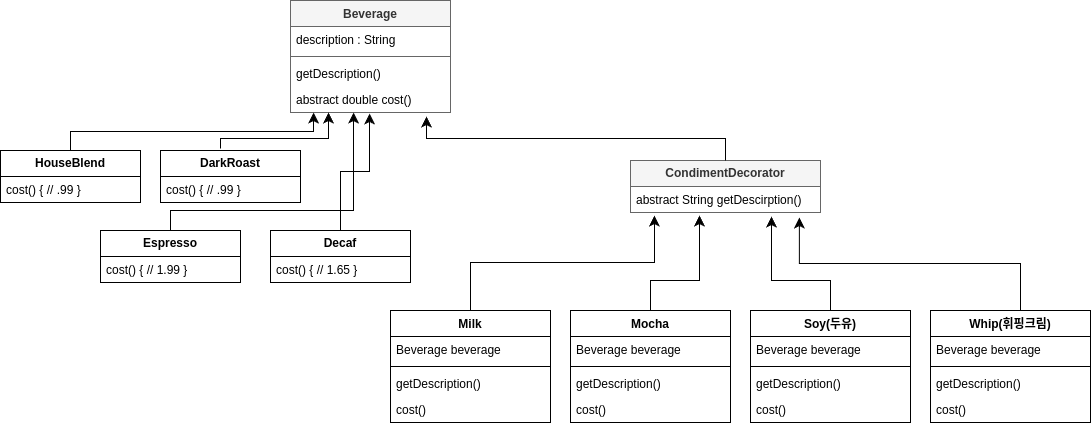

The diagram above was exported from draw.io. Its source (the exported page's mxGraphModel, read from the mxfile embedded in the PNG):
<mxGraphModel dx="1420" dy="779" grid="1" gridSize="10" guides="1" tooltips="1" connect="1" arrows="1" fold="1" page="1" pageScale="1" pageWidth="827" pageHeight="1169" math="0" shadow="0">
  <root>
    <mxCell id="0" />
    <mxCell id="1" parent="0" />
    <mxCell id="KaDF5kJ3mVPPOkQuP27V-1" value="Beverage" style="swimlane;fontStyle=1;align=center;verticalAlign=top;childLayout=stackLayout;horizontal=1;startSize=26;horizontalStack=0;resizeParent=1;resizeParentMax=0;resizeLast=0;collapsible=1;marginBottom=0;whiteSpace=wrap;html=1;fillColor=#f5f5f5;fontColor=#333333;strokeColor=#666666;" vertex="1" parent="1">
      <mxGeometry x="340" y="200" width="160" height="112" as="geometry" />
    </mxCell>
    <mxCell id="KaDF5kJ3mVPPOkQuP27V-2" value="description : String" style="text;strokeColor=none;fillColor=none;align=left;verticalAlign=top;spacingLeft=4;spacingRight=4;overflow=hidden;rotatable=0;points=[[0,0.5],[1,0.5]];portConstraint=eastwest;whiteSpace=wrap;html=1;" vertex="1" parent="KaDF5kJ3mVPPOkQuP27V-1">
      <mxGeometry y="26" width="160" height="26" as="geometry" />
    </mxCell>
    <mxCell id="KaDF5kJ3mVPPOkQuP27V-3" value="" style="line;strokeWidth=1;fillColor=none;align=left;verticalAlign=middle;spacingTop=-1;spacingLeft=3;spacingRight=3;rotatable=0;labelPosition=right;points=[];portConstraint=eastwest;strokeColor=inherit;" vertex="1" parent="KaDF5kJ3mVPPOkQuP27V-1">
      <mxGeometry y="52" width="160" height="8" as="geometry" />
    </mxCell>
    <mxCell id="KaDF5kJ3mVPPOkQuP27V-4" value="getDescription()&lt;br&gt;" style="text;strokeColor=none;fillColor=none;align=left;verticalAlign=top;spacingLeft=4;spacingRight=4;overflow=hidden;rotatable=0;points=[[0,0.5],[1,0.5]];portConstraint=eastwest;whiteSpace=wrap;html=1;" vertex="1" parent="KaDF5kJ3mVPPOkQuP27V-1">
      <mxGeometry y="60" width="160" height="26" as="geometry" />
    </mxCell>
    <mxCell id="KaDF5kJ3mVPPOkQuP27V-5" value="abstract double cost()" style="text;strokeColor=none;fillColor=none;align=left;verticalAlign=top;spacingLeft=4;spacingRight=4;overflow=hidden;rotatable=0;points=[[0,0.5],[1,0.5]];portConstraint=eastwest;whiteSpace=wrap;html=1;" vertex="1" parent="KaDF5kJ3mVPPOkQuP27V-1">
      <mxGeometry y="86" width="160" height="26" as="geometry" />
    </mxCell>
    <mxCell id="KaDF5kJ3mVPPOkQuP27V-6" value="&lt;b&gt;HouseBlend&lt;/b&gt;" style="swimlane;fontStyle=0;childLayout=stackLayout;horizontal=1;startSize=26;fillColor=none;horizontalStack=0;resizeParent=1;resizeParentMax=0;resizeLast=0;collapsible=1;marginBottom=0;whiteSpace=wrap;html=1;" vertex="1" parent="1">
      <mxGeometry x="50" y="350" width="140" height="52" as="geometry" />
    </mxCell>
    <mxCell id="KaDF5kJ3mVPPOkQuP27V-7" value="cost() { // .99 }" style="text;strokeColor=none;fillColor=none;align=left;verticalAlign=top;spacingLeft=4;spacingRight=4;overflow=hidden;rotatable=0;points=[[0,0.5],[1,0.5]];portConstraint=eastwest;whiteSpace=wrap;html=1;" vertex="1" parent="KaDF5kJ3mVPPOkQuP27V-6">
      <mxGeometry y="26" width="140" height="26" as="geometry" />
    </mxCell>
    <mxCell id="KaDF5kJ3mVPPOkQuP27V-10" value="&lt;b&gt;DarkRoast&lt;/b&gt;" style="swimlane;fontStyle=0;childLayout=stackLayout;horizontal=1;startSize=26;fillColor=none;horizontalStack=0;resizeParent=1;resizeParentMax=0;resizeLast=0;collapsible=1;marginBottom=0;whiteSpace=wrap;html=1;" vertex="1" parent="1">
      <mxGeometry x="210" y="350" width="140" height="52" as="geometry" />
    </mxCell>
    <mxCell id="KaDF5kJ3mVPPOkQuP27V-11" value="cost() { // .99 }" style="text;strokeColor=none;fillColor=none;align=left;verticalAlign=top;spacingLeft=4;spacingRight=4;overflow=hidden;rotatable=0;points=[[0,0.5],[1,0.5]];portConstraint=eastwest;whiteSpace=wrap;html=1;" vertex="1" parent="KaDF5kJ3mVPPOkQuP27V-10">
      <mxGeometry y="26" width="140" height="26" as="geometry" />
    </mxCell>
    <mxCell id="KaDF5kJ3mVPPOkQuP27V-12" value="&lt;b&gt;Espresso&lt;/b&gt;" style="swimlane;fontStyle=0;childLayout=stackLayout;horizontal=1;startSize=26;fillColor=none;horizontalStack=0;resizeParent=1;resizeParentMax=0;resizeLast=0;collapsible=1;marginBottom=0;whiteSpace=wrap;html=1;" vertex="1" parent="1">
      <mxGeometry x="150" y="430" width="140" height="52" as="geometry" />
    </mxCell>
    <mxCell id="KaDF5kJ3mVPPOkQuP27V-13" value="cost() { // 1.99 }" style="text;strokeColor=none;fillColor=none;align=left;verticalAlign=top;spacingLeft=4;spacingRight=4;overflow=hidden;rotatable=0;points=[[0,0.5],[1,0.5]];portConstraint=eastwest;whiteSpace=wrap;html=1;" vertex="1" parent="KaDF5kJ3mVPPOkQuP27V-12">
      <mxGeometry y="26" width="140" height="26" as="geometry" />
    </mxCell>
    <mxCell id="KaDF5kJ3mVPPOkQuP27V-14" value="&lt;b&gt;Decaf&lt;/b&gt;" style="swimlane;fontStyle=0;childLayout=stackLayout;horizontal=1;startSize=26;fillColor=none;horizontalStack=0;resizeParent=1;resizeParentMax=0;resizeLast=0;collapsible=1;marginBottom=0;whiteSpace=wrap;html=1;" vertex="1" parent="1">
      <mxGeometry x="320" y="430" width="140" height="52" as="geometry" />
    </mxCell>
    <mxCell id="KaDF5kJ3mVPPOkQuP27V-15" value="cost() { // 1.65 }" style="text;strokeColor=none;fillColor=none;align=left;verticalAlign=top;spacingLeft=4;spacingRight=4;overflow=hidden;rotatable=0;points=[[0,0.5],[1,0.5]];portConstraint=eastwest;whiteSpace=wrap;html=1;" vertex="1" parent="KaDF5kJ3mVPPOkQuP27V-14">
      <mxGeometry y="26" width="140" height="26" as="geometry" />
    </mxCell>
    <mxCell id="KaDF5kJ3mVPPOkQuP27V-16" value="" style="edgeStyle=elbowEdgeStyle;elbow=vertical;endArrow=classic;html=1;curved=0;rounded=0;endSize=8;startSize=8;exitX=0.5;exitY=0;exitDx=0;exitDy=0;entryX=0.494;entryY=1.038;entryDx=0;entryDy=0;entryPerimeter=0;" edge="1" parent="1" source="KaDF5kJ3mVPPOkQuP27V-14" target="KaDF5kJ3mVPPOkQuP27V-5">
      <mxGeometry width="50" height="50" relative="1" as="geometry">
        <mxPoint x="390" y="510" as="sourcePoint" />
        <mxPoint x="440" y="460" as="targetPoint" />
      </mxGeometry>
    </mxCell>
    <mxCell id="KaDF5kJ3mVPPOkQuP27V-17" value="" style="edgeStyle=elbowEdgeStyle;elbow=vertical;endArrow=classic;html=1;curved=0;rounded=0;endSize=8;startSize=8;exitX=0.5;exitY=0;exitDx=0;exitDy=0;entryX=0.394;entryY=1;entryDx=0;entryDy=0;entryPerimeter=0;" edge="1" parent="1" source="KaDF5kJ3mVPPOkQuP27V-12" target="KaDF5kJ3mVPPOkQuP27V-5">
      <mxGeometry width="50" height="50" relative="1" as="geometry">
        <mxPoint x="390" y="510" as="sourcePoint" />
        <mxPoint x="440" y="460" as="targetPoint" />
        <Array as="points">
          <mxPoint x="310" y="410" />
        </Array>
      </mxGeometry>
    </mxCell>
    <mxCell id="KaDF5kJ3mVPPOkQuP27V-18" value="" style="edgeStyle=elbowEdgeStyle;elbow=vertical;endArrow=classic;html=1;curved=0;rounded=0;endSize=8;startSize=8;exitX=0.5;exitY=0;exitDx=0;exitDy=0;entryX=0.3;entryY=1.077;entryDx=0;entryDy=0;entryPerimeter=0;" edge="1" parent="1">
      <mxGeometry width="50" height="50" relative="1" as="geometry">
        <mxPoint x="270" y="348" as="sourcePoint" />
        <mxPoint x="378" y="312.00199999999995" as="targetPoint" />
        <Array as="points">
          <mxPoint x="320" y="338" />
        </Array>
      </mxGeometry>
    </mxCell>
    <mxCell id="KaDF5kJ3mVPPOkQuP27V-19" value="" style="edgeStyle=elbowEdgeStyle;elbow=vertical;endArrow=classic;html=1;curved=0;rounded=0;endSize=8;startSize=8;entryX=0.144;entryY=1;entryDx=0;entryDy=0;entryPerimeter=0;" edge="1" parent="1" target="KaDF5kJ3mVPPOkQuP27V-5">
      <mxGeometry width="50" height="50" relative="1" as="geometry">
        <mxPoint x="120" y="350" as="sourcePoint" />
        <mxPoint x="170" y="300" as="targetPoint" />
      </mxGeometry>
    </mxCell>
    <mxCell id="KaDF5kJ3mVPPOkQuP27V-20" value="&lt;b&gt;CondimentDecorator&lt;/b&gt;" style="swimlane;fontStyle=0;childLayout=stackLayout;horizontal=1;startSize=26;fillColor=#f5f5f5;horizontalStack=0;resizeParent=1;resizeParentMax=0;resizeLast=0;collapsible=1;marginBottom=0;whiteSpace=wrap;html=1;fontColor=#333333;strokeColor=#666666;" vertex="1" parent="1">
      <mxGeometry x="680" y="360" width="190" height="52" as="geometry" />
    </mxCell>
    <mxCell id="KaDF5kJ3mVPPOkQuP27V-21" value="abstract String getDescirption()" style="text;strokeColor=none;fillColor=none;align=left;verticalAlign=top;spacingLeft=4;spacingRight=4;overflow=hidden;rotatable=0;points=[[0,0.5],[1,0.5]];portConstraint=eastwest;whiteSpace=wrap;html=1;" vertex="1" parent="KaDF5kJ3mVPPOkQuP27V-20">
      <mxGeometry y="26" width="190" height="26" as="geometry" />
    </mxCell>
    <mxCell id="KaDF5kJ3mVPPOkQuP27V-22" value="" style="edgeStyle=elbowEdgeStyle;elbow=vertical;endArrow=classic;html=1;curved=0;rounded=0;endSize=8;startSize=8;entryX=0.85;entryY=1.154;entryDx=0;entryDy=0;entryPerimeter=0;exitX=0.5;exitY=0;exitDx=0;exitDy=0;" edge="1" parent="1" source="KaDF5kJ3mVPPOkQuP27V-20" target="KaDF5kJ3mVPPOkQuP27V-5">
      <mxGeometry width="50" height="50" relative="1" as="geometry">
        <mxPoint x="600" y="360" as="sourcePoint" />
        <mxPoint x="650" y="310" as="targetPoint" />
      </mxGeometry>
    </mxCell>
    <mxCell id="KaDF5kJ3mVPPOkQuP27V-23" value="Milk" style="swimlane;fontStyle=1;align=center;verticalAlign=top;childLayout=stackLayout;horizontal=1;startSize=26;horizontalStack=0;resizeParent=1;resizeParentMax=0;resizeLast=0;collapsible=1;marginBottom=0;whiteSpace=wrap;html=1;" vertex="1" parent="1">
      <mxGeometry x="440" y="510" width="160" height="112" as="geometry" />
    </mxCell>
    <mxCell id="KaDF5kJ3mVPPOkQuP27V-24" value="Beverage beverage" style="text;strokeColor=none;fillColor=none;align=left;verticalAlign=top;spacingLeft=4;spacingRight=4;overflow=hidden;rotatable=0;points=[[0,0.5],[1,0.5]];portConstraint=eastwest;whiteSpace=wrap;html=1;" vertex="1" parent="KaDF5kJ3mVPPOkQuP27V-23">
      <mxGeometry y="26" width="160" height="26" as="geometry" />
    </mxCell>
    <mxCell id="KaDF5kJ3mVPPOkQuP27V-25" value="" style="line;strokeWidth=1;fillColor=none;align=left;verticalAlign=middle;spacingTop=-1;spacingLeft=3;spacingRight=3;rotatable=0;labelPosition=right;points=[];portConstraint=eastwest;strokeColor=inherit;" vertex="1" parent="KaDF5kJ3mVPPOkQuP27V-23">
      <mxGeometry y="52" width="160" height="8" as="geometry" />
    </mxCell>
    <mxCell id="KaDF5kJ3mVPPOkQuP27V-26" value="getDescription()&lt;br&gt;" style="text;strokeColor=none;fillColor=none;align=left;verticalAlign=top;spacingLeft=4;spacingRight=4;overflow=hidden;rotatable=0;points=[[0,0.5],[1,0.5]];portConstraint=eastwest;whiteSpace=wrap;html=1;" vertex="1" parent="KaDF5kJ3mVPPOkQuP27V-23">
      <mxGeometry y="60" width="160" height="26" as="geometry" />
    </mxCell>
    <mxCell id="KaDF5kJ3mVPPOkQuP27V-27" value="cost()" style="text;strokeColor=none;fillColor=none;align=left;verticalAlign=top;spacingLeft=4;spacingRight=4;overflow=hidden;rotatable=0;points=[[0,0.5],[1,0.5]];portConstraint=eastwest;whiteSpace=wrap;html=1;" vertex="1" parent="KaDF5kJ3mVPPOkQuP27V-23">
      <mxGeometry y="86" width="160" height="26" as="geometry" />
    </mxCell>
    <mxCell id="KaDF5kJ3mVPPOkQuP27V-28" value="Mocha" style="swimlane;fontStyle=1;align=center;verticalAlign=top;childLayout=stackLayout;horizontal=1;startSize=26;horizontalStack=0;resizeParent=1;resizeParentMax=0;resizeLast=0;collapsible=1;marginBottom=0;whiteSpace=wrap;html=1;" vertex="1" parent="1">
      <mxGeometry x="620" y="510" width="160" height="112" as="geometry" />
    </mxCell>
    <mxCell id="KaDF5kJ3mVPPOkQuP27V-29" value="Beverage beverage" style="text;strokeColor=none;fillColor=none;align=left;verticalAlign=top;spacingLeft=4;spacingRight=4;overflow=hidden;rotatable=0;points=[[0,0.5],[1,0.5]];portConstraint=eastwest;whiteSpace=wrap;html=1;" vertex="1" parent="KaDF5kJ3mVPPOkQuP27V-28">
      <mxGeometry y="26" width="160" height="26" as="geometry" />
    </mxCell>
    <mxCell id="KaDF5kJ3mVPPOkQuP27V-30" value="" style="line;strokeWidth=1;fillColor=none;align=left;verticalAlign=middle;spacingTop=-1;spacingLeft=3;spacingRight=3;rotatable=0;labelPosition=right;points=[];portConstraint=eastwest;strokeColor=inherit;" vertex="1" parent="KaDF5kJ3mVPPOkQuP27V-28">
      <mxGeometry y="52" width="160" height="8" as="geometry" />
    </mxCell>
    <mxCell id="KaDF5kJ3mVPPOkQuP27V-31" value="getDescription()&lt;br&gt;" style="text;strokeColor=none;fillColor=none;align=left;verticalAlign=top;spacingLeft=4;spacingRight=4;overflow=hidden;rotatable=0;points=[[0,0.5],[1,0.5]];portConstraint=eastwest;whiteSpace=wrap;html=1;" vertex="1" parent="KaDF5kJ3mVPPOkQuP27V-28">
      <mxGeometry y="60" width="160" height="26" as="geometry" />
    </mxCell>
    <mxCell id="KaDF5kJ3mVPPOkQuP27V-32" value="cost()" style="text;strokeColor=none;fillColor=none;align=left;verticalAlign=top;spacingLeft=4;spacingRight=4;overflow=hidden;rotatable=0;points=[[0,0.5],[1,0.5]];portConstraint=eastwest;whiteSpace=wrap;html=1;" vertex="1" parent="KaDF5kJ3mVPPOkQuP27V-28">
      <mxGeometry y="86" width="160" height="26" as="geometry" />
    </mxCell>
    <mxCell id="KaDF5kJ3mVPPOkQuP27V-33" value="Soy(두유)" style="swimlane;fontStyle=1;align=center;verticalAlign=top;childLayout=stackLayout;horizontal=1;startSize=26;horizontalStack=0;resizeParent=1;resizeParentMax=0;resizeLast=0;collapsible=1;marginBottom=0;whiteSpace=wrap;html=1;" vertex="1" parent="1">
      <mxGeometry x="800" y="510" width="160" height="112" as="geometry" />
    </mxCell>
    <mxCell id="KaDF5kJ3mVPPOkQuP27V-34" value="Beverage beverage" style="text;strokeColor=none;fillColor=none;align=left;verticalAlign=top;spacingLeft=4;spacingRight=4;overflow=hidden;rotatable=0;points=[[0,0.5],[1,0.5]];portConstraint=eastwest;whiteSpace=wrap;html=1;" vertex="1" parent="KaDF5kJ3mVPPOkQuP27V-33">
      <mxGeometry y="26" width="160" height="26" as="geometry" />
    </mxCell>
    <mxCell id="KaDF5kJ3mVPPOkQuP27V-35" value="" style="line;strokeWidth=1;fillColor=none;align=left;verticalAlign=middle;spacingTop=-1;spacingLeft=3;spacingRight=3;rotatable=0;labelPosition=right;points=[];portConstraint=eastwest;strokeColor=inherit;" vertex="1" parent="KaDF5kJ3mVPPOkQuP27V-33">
      <mxGeometry y="52" width="160" height="8" as="geometry" />
    </mxCell>
    <mxCell id="KaDF5kJ3mVPPOkQuP27V-36" value="getDescription()&lt;br&gt;" style="text;strokeColor=none;fillColor=none;align=left;verticalAlign=top;spacingLeft=4;spacingRight=4;overflow=hidden;rotatable=0;points=[[0,0.5],[1,0.5]];portConstraint=eastwest;whiteSpace=wrap;html=1;" vertex="1" parent="KaDF5kJ3mVPPOkQuP27V-33">
      <mxGeometry y="60" width="160" height="26" as="geometry" />
    </mxCell>
    <mxCell id="KaDF5kJ3mVPPOkQuP27V-37" value="cost()" style="text;strokeColor=none;fillColor=none;align=left;verticalAlign=top;spacingLeft=4;spacingRight=4;overflow=hidden;rotatable=0;points=[[0,0.5],[1,0.5]];portConstraint=eastwest;whiteSpace=wrap;html=1;" vertex="1" parent="KaDF5kJ3mVPPOkQuP27V-33">
      <mxGeometry y="86" width="160" height="26" as="geometry" />
    </mxCell>
    <mxCell id="KaDF5kJ3mVPPOkQuP27V-38" value="Whip(휘핑크림)" style="swimlane;fontStyle=1;align=center;verticalAlign=top;childLayout=stackLayout;horizontal=1;startSize=26;horizontalStack=0;resizeParent=1;resizeParentMax=0;resizeLast=0;collapsible=1;marginBottom=0;whiteSpace=wrap;html=1;" vertex="1" parent="1">
      <mxGeometry x="980" y="510" width="160" height="112" as="geometry" />
    </mxCell>
    <mxCell id="KaDF5kJ3mVPPOkQuP27V-39" value="Beverage beverage" style="text;strokeColor=none;fillColor=none;align=left;verticalAlign=top;spacingLeft=4;spacingRight=4;overflow=hidden;rotatable=0;points=[[0,0.5],[1,0.5]];portConstraint=eastwest;whiteSpace=wrap;html=1;" vertex="1" parent="KaDF5kJ3mVPPOkQuP27V-38">
      <mxGeometry y="26" width="160" height="26" as="geometry" />
    </mxCell>
    <mxCell id="KaDF5kJ3mVPPOkQuP27V-40" value="" style="line;strokeWidth=1;fillColor=none;align=left;verticalAlign=middle;spacingTop=-1;spacingLeft=3;spacingRight=3;rotatable=0;labelPosition=right;points=[];portConstraint=eastwest;strokeColor=inherit;" vertex="1" parent="KaDF5kJ3mVPPOkQuP27V-38">
      <mxGeometry y="52" width="160" height="8" as="geometry" />
    </mxCell>
    <mxCell id="KaDF5kJ3mVPPOkQuP27V-41" value="getDescription()&lt;br&gt;" style="text;strokeColor=none;fillColor=none;align=left;verticalAlign=top;spacingLeft=4;spacingRight=4;overflow=hidden;rotatable=0;points=[[0,0.5],[1,0.5]];portConstraint=eastwest;whiteSpace=wrap;html=1;" vertex="1" parent="KaDF5kJ3mVPPOkQuP27V-38">
      <mxGeometry y="60" width="160" height="26" as="geometry" />
    </mxCell>
    <mxCell id="KaDF5kJ3mVPPOkQuP27V-42" value="cost()" style="text;strokeColor=none;fillColor=none;align=left;verticalAlign=top;spacingLeft=4;spacingRight=4;overflow=hidden;rotatable=0;points=[[0,0.5],[1,0.5]];portConstraint=eastwest;whiteSpace=wrap;html=1;" vertex="1" parent="KaDF5kJ3mVPPOkQuP27V-38">
      <mxGeometry y="86" width="160" height="26" as="geometry" />
    </mxCell>
    <mxCell id="KaDF5kJ3mVPPOkQuP27V-43" value="" style="edgeStyle=elbowEdgeStyle;elbow=vertical;endArrow=classic;html=1;curved=0;rounded=0;endSize=8;startSize=8;entryX=0.126;entryY=1.115;entryDx=0;entryDy=0;entryPerimeter=0;" edge="1" parent="1" target="KaDF5kJ3mVPPOkQuP27V-21">
      <mxGeometry width="50" height="50" relative="1" as="geometry">
        <mxPoint x="520" y="510" as="sourcePoint" />
        <mxPoint x="570" y="460" as="targetPoint" />
      </mxGeometry>
    </mxCell>
    <mxCell id="KaDF5kJ3mVPPOkQuP27V-44" value="" style="edgeStyle=elbowEdgeStyle;elbow=vertical;endArrow=classic;html=1;curved=0;rounded=0;endSize=8;startSize=8;entryX=0.363;entryY=1.115;entryDx=0;entryDy=0;entryPerimeter=0;" edge="1" parent="1" target="KaDF5kJ3mVPPOkQuP27V-21">
      <mxGeometry width="50" height="50" relative="1" as="geometry">
        <mxPoint x="700" y="510" as="sourcePoint" />
        <mxPoint x="750" y="460" as="targetPoint" />
        <Array as="points">
          <mxPoint x="720" y="480" />
        </Array>
      </mxGeometry>
    </mxCell>
    <mxCell id="KaDF5kJ3mVPPOkQuP27V-45" value="" style="edgeStyle=elbowEdgeStyle;elbow=vertical;endArrow=classic;html=1;curved=0;rounded=0;endSize=8;startSize=8;entryX=0.742;entryY=1.154;entryDx=0;entryDy=0;entryPerimeter=0;" edge="1" parent="1" target="KaDF5kJ3mVPPOkQuP27V-21">
      <mxGeometry width="50" height="50" relative="1" as="geometry">
        <mxPoint x="880" y="510" as="sourcePoint" />
        <mxPoint x="930" y="460" as="targetPoint" />
        <Array as="points">
          <mxPoint x="850" y="480" />
        </Array>
      </mxGeometry>
    </mxCell>
    <mxCell id="KaDF5kJ3mVPPOkQuP27V-46" value="" style="edgeStyle=elbowEdgeStyle;elbow=vertical;endArrow=classic;html=1;curved=0;rounded=0;endSize=8;startSize=8;entryX=0.889;entryY=1.192;entryDx=0;entryDy=0;entryPerimeter=0;" edge="1" parent="1" target="KaDF5kJ3mVPPOkQuP27V-21">
      <mxGeometry width="50" height="50" relative="1" as="geometry">
        <mxPoint x="1070" y="510" as="sourcePoint" />
        <mxPoint x="1120" y="460" as="targetPoint" />
      </mxGeometry>
    </mxCell>
  </root>
</mxGraphModel>